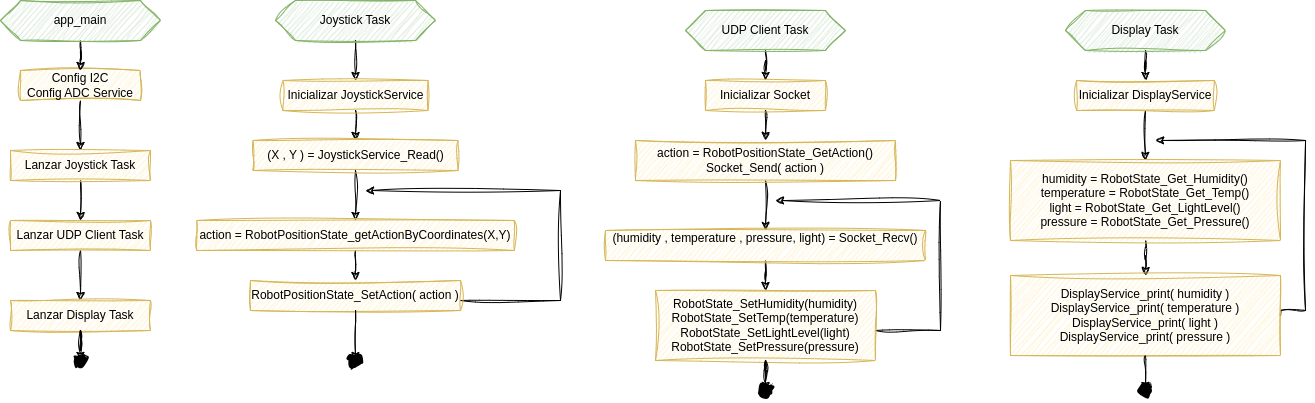

The diagram above was exported from draw.io. Its source (the exported page's mxGraphModel, read from the mxfile embedded in the PNG):
<mxGraphModel dx="1442" dy="916" grid="1" gridSize="10" guides="1" tooltips="1" connect="1" arrows="1" fold="1" page="1" pageScale="1" pageWidth="850" pageHeight="1100" math="0" shadow="0">
  <root>
    <mxCell id="0" />
    <mxCell id="1" parent="0" />
    <mxCell id="2" style="edgeStyle=orthogonalEdgeStyle;rounded=0;orthogonalLoop=1;jettySize=auto;html=1;sketch=1;curveFitting=1;jiggle=2;" edge="1" source="3" target="5" parent="1">
      <mxGeometry relative="1" as="geometry" />
    </mxCell>
    <mxCell id="3" value="Config I2C&lt;div&gt;Config&amp;nbsp;ADC Service&lt;br&gt;&lt;/div&gt;" style="rounded=0;whiteSpace=wrap;html=1;fillColor=#fff2cc;strokeColor=#d6b656;sketch=1;curveFitting=1;jiggle=2;" vertex="1" parent="1">
      <mxGeometry x="60" y="790" width="120" height="30" as="geometry" />
    </mxCell>
    <mxCell id="4" style="edgeStyle=orthogonalEdgeStyle;rounded=0;orthogonalLoop=1;jettySize=auto;html=1;entryX=0.5;entryY=0;entryDx=0;entryDy=0;sketch=1;curveFitting=1;jiggle=2;" edge="1" source="5" target="7" parent="1">
      <mxGeometry relative="1" as="geometry" />
    </mxCell>
    <mxCell id="5" value="Lanzar&amp;nbsp;Joystick Task" style="rounded=0;whiteSpace=wrap;html=1;fillColor=#fff2cc;strokeColor=#d6b656;sketch=1;curveFitting=1;jiggle=2;" vertex="1" parent="1">
      <mxGeometry x="50" y="870" width="140" height="30" as="geometry" />
    </mxCell>
    <mxCell id="6" style="edgeStyle=orthogonalEdgeStyle;rounded=0;orthogonalLoop=1;jettySize=auto;html=1;entryX=0.5;entryY=0;entryDx=0;entryDy=0;sketch=1;curveFitting=1;jiggle=2;" edge="1" source="7" target="8" parent="1">
      <mxGeometry relative="1" as="geometry" />
    </mxCell>
    <mxCell id="7" value="Lanzar&amp;nbsp;UDP Client Task" style="rounded=0;whiteSpace=wrap;html=1;fillColor=#fff2cc;strokeColor=#d6b656;sketch=1;curveFitting=1;jiggle=2;" vertex="1" parent="1">
      <mxGeometry x="50" y="940" width="140" height="30" as="geometry" />
    </mxCell>
    <mxCell id="8" value="Lanzar&amp;nbsp;Display Task" style="rounded=0;whiteSpace=wrap;html=1;fillColor=#fff2cc;strokeColor=#d6b656;sketch=1;curveFitting=1;jiggle=2;" vertex="1" parent="1">
      <mxGeometry x="50" y="1020" width="140" height="30" as="geometry" />
    </mxCell>
    <mxCell id="9" style="edgeStyle=orthogonalEdgeStyle;rounded=0;orthogonalLoop=1;jettySize=auto;html=1;entryX=0.5;entryY=0;entryDx=0;entryDy=0;sketch=1;curveFitting=1;jiggle=2;" edge="1" source="10" target="3" parent="1">
      <mxGeometry relative="1" as="geometry" />
    </mxCell>
    <mxCell id="10" value="app_main" style="shape=hexagon;perimeter=hexagonPerimeter2;whiteSpace=wrap;html=1;fixedSize=1;fillColor=#d5e8d4;strokeColor=#82b366;sketch=1;curveFitting=1;jiggle=2;" vertex="1" parent="1">
      <mxGeometry x="40" y="720" width="160" height="40" as="geometry" />
    </mxCell>
    <mxCell id="11" style="edgeStyle=orthogonalEdgeStyle;rounded=0;orthogonalLoop=1;jettySize=auto;html=1;entryX=0.5;entryY=0;entryDx=0;entryDy=0;exitX=0.5;exitY=1;exitDx=0;exitDy=0;sketch=1;curveFitting=1;jiggle=2;" edge="1" source="20" target="15" parent="1">
      <mxGeometry relative="1" as="geometry" />
    </mxCell>
    <mxCell id="12" style="edgeStyle=orthogonalEdgeStyle;rounded=0;orthogonalLoop=1;jettySize=auto;html=1;entryX=0.5;entryY=0;entryDx=0;entryDy=0;sketch=1;curveFitting=1;jiggle=2;" edge="1" source="13" target="20" parent="1">
      <mxGeometry relative="1" as="geometry" />
    </mxCell>
    <mxCell id="13" value="Joystick Task" style="shape=hexagon;perimeter=hexagonPerimeter2;whiteSpace=wrap;html=1;fixedSize=1;fillColor=#d5e8d4;strokeColor=#82b366;sketch=1;curveFitting=1;jiggle=2;" vertex="1" parent="1">
      <mxGeometry x="315" y="720" width="160" height="40" as="geometry" />
    </mxCell>
    <mxCell id="14" style="edgeStyle=orthogonalEdgeStyle;rounded=0;orthogonalLoop=1;jettySize=auto;html=1;entryX=0.5;entryY=0;entryDx=0;entryDy=0;sketch=1;curveFitting=1;jiggle=2;" edge="1" source="15" target="17" parent="1">
      <mxGeometry relative="1" as="geometry" />
    </mxCell>
    <mxCell id="15" value="(X , Y ) = JoystickService_Read()" style="rounded=0;whiteSpace=wrap;html=1;fillColor=#fff2cc;strokeColor=#d6b656;sketch=1;curveFitting=1;jiggle=2;" vertex="1" parent="1">
      <mxGeometry x="292.5" y="860" width="205" height="30" as="geometry" />
    </mxCell>
    <mxCell id="16" style="edgeStyle=orthogonalEdgeStyle;rounded=0;orthogonalLoop=1;jettySize=auto;html=1;entryX=0.5;entryY=0;entryDx=0;entryDy=0;sketch=1;curveFitting=1;jiggle=2;" edge="1" source="17" target="19" parent="1">
      <mxGeometry relative="1" as="geometry" />
    </mxCell>
    <mxCell id="17" value="action = RobotPositionState_getActionByCoordinates(X,Y)" style="rounded=0;whiteSpace=wrap;html=1;fillColor=#fff2cc;strokeColor=#d6b656;sketch=1;curveFitting=1;jiggle=2;" vertex="1" parent="1">
      <mxGeometry x="236.25" y="940" width="317.5" height="30" as="geometry" />
    </mxCell>
    <mxCell id="18" style="edgeStyle=orthogonalEdgeStyle;rounded=0;orthogonalLoop=1;jettySize=auto;html=1;sketch=1;curveFitting=1;jiggle=2;" edge="1" source="19" parent="1">
      <mxGeometry relative="1" as="geometry">
        <mxPoint x="405" y="910" as="targetPoint" />
        <Array as="points">
          <mxPoint x="600" y="1020" />
          <mxPoint x="600" y="910" />
        </Array>
      </mxGeometry>
    </mxCell>
    <mxCell id="19" value="RobotPositionState_SetAction( action )" style="rounded=0;whiteSpace=wrap;html=1;fillColor=#fff2cc;strokeColor=#d6b656;sketch=1;curveFitting=1;jiggle=2;" vertex="1" parent="1">
      <mxGeometry x="290" y="1000" width="210" height="30" as="geometry" />
    </mxCell>
    <mxCell id="20" value="Inicializar JoystickService" style="rounded=0;whiteSpace=wrap;html=1;fillColor=#fff2cc;strokeColor=#d6b656;sketch=1;curveFitting=1;jiggle=2;" vertex="1" parent="1">
      <mxGeometry x="322.5" y="800" width="145" height="30" as="geometry" />
    </mxCell>
    <mxCell id="21" style="edgeStyle=orthogonalEdgeStyle;rounded=0;orthogonalLoop=1;jettySize=auto;html=1;entryX=0.5;entryY=0;entryDx=0;entryDy=0;exitX=0.5;exitY=1;exitDx=0;exitDy=0;sketch=1;curveFitting=1;jiggle=2;" edge="1" source="30" target="25" parent="1">
      <mxGeometry relative="1" as="geometry" />
    </mxCell>
    <mxCell id="22" style="edgeStyle=orthogonalEdgeStyle;rounded=0;orthogonalLoop=1;jettySize=auto;html=1;entryX=0.5;entryY=0;entryDx=0;entryDy=0;sketch=1;curveFitting=1;jiggle=2;" edge="1" source="23" target="30" parent="1">
      <mxGeometry relative="1" as="geometry" />
    </mxCell>
    <mxCell id="23" value="UDP Client Task" style="shape=hexagon;perimeter=hexagonPerimeter2;whiteSpace=wrap;html=1;fixedSize=1;fillColor=#d5e8d4;strokeColor=#82b366;sketch=1;curveFitting=1;jiggle=2;" vertex="1" parent="1">
      <mxGeometry x="725" y="730" width="160" height="40" as="geometry" />
    </mxCell>
    <mxCell id="24" style="edgeStyle=orthogonalEdgeStyle;rounded=0;orthogonalLoop=1;jettySize=auto;html=1;entryX=0.5;entryY=0;entryDx=0;entryDy=0;sketch=1;curveFitting=1;jiggle=2;" edge="1" source="25" target="27" parent="1">
      <mxGeometry relative="1" as="geometry" />
    </mxCell>
    <mxCell id="25" value="&lt;div&gt;&lt;span style=&quot;background-color: initial;&quot;&gt;action = RobotPositionState_GetAction()&lt;/span&gt;&lt;/div&gt;&lt;div&gt;&lt;span style=&quot;background-color: initial;&quot;&gt;Socket_Send( action )&lt;/span&gt;&lt;br&gt;&lt;/div&gt;" style="rounded=0;whiteSpace=wrap;html=1;fillColor=#fff2cc;strokeColor=#d6b656;sketch=1;curveFitting=1;jiggle=2;" vertex="1" parent="1">
      <mxGeometry x="675" y="860" width="260" height="40" as="geometry" />
    </mxCell>
    <mxCell id="26" style="edgeStyle=orthogonalEdgeStyle;rounded=0;orthogonalLoop=1;jettySize=auto;html=1;entryX=0.5;entryY=0;entryDx=0;entryDy=0;sketch=1;curveFitting=1;jiggle=2;" edge="1" source="27" target="29" parent="1">
      <mxGeometry relative="1" as="geometry" />
    </mxCell>
    <mxCell id="27" value="(humidity , temperature , pressure, light)&amp;nbsp;= Socket_Recv()&lt;div&gt;&lt;br&gt;&lt;/div&gt;" style="rounded=0;whiteSpace=wrap;html=1;fillColor=#fff2cc;strokeColor=#d6b656;sketch=1;curveFitting=1;jiggle=2;" vertex="1" parent="1">
      <mxGeometry x="645" y="950" width="320" height="30" as="geometry" />
    </mxCell>
    <mxCell id="28" style="edgeStyle=orthogonalEdgeStyle;rounded=0;orthogonalLoop=1;jettySize=auto;html=1;sketch=1;curveFitting=1;jiggle=2;" edge="1" source="29" parent="1">
      <mxGeometry relative="1" as="geometry">
        <mxPoint x="815" y="920" as="targetPoint" />
        <Array as="points">
          <mxPoint x="980" y="1050" />
          <mxPoint x="980" y="920" />
        </Array>
      </mxGeometry>
    </mxCell>
    <mxCell id="29" value="RobotState_SetHumidity(humidity)&lt;div&gt;RobotState_SetTemp(temperature)&lt;br&gt;&lt;/div&gt;&lt;div&gt;RobotState_SetLightLevel(light)&lt;br&gt;&lt;/div&gt;&lt;div&gt;RobotState_SetPressure(pressure)&lt;br&gt;&lt;/div&gt;" style="rounded=0;whiteSpace=wrap;html=1;fillColor=#fff2cc;strokeColor=#d6b656;sketch=1;curveFitting=1;jiggle=2;" vertex="1" parent="1">
      <mxGeometry x="695" y="1010" width="220" height="70" as="geometry" />
    </mxCell>
    <mxCell id="30" value="Inicializar&amp;nbsp;Socket" style="rounded=0;whiteSpace=wrap;html=1;fillColor=#fff2cc;strokeColor=#d6b656;sketch=1;curveFitting=1;jiggle=2;" vertex="1" parent="1">
      <mxGeometry x="745" y="800" width="120" height="30" as="geometry" />
    </mxCell>
    <mxCell id="31" style="edgeStyle=orthogonalEdgeStyle;rounded=0;orthogonalLoop=1;jettySize=auto;html=1;entryX=0.5;entryY=0;entryDx=0;entryDy=0;sketch=1;curveFitting=1;jiggle=2;" edge="1" source="32" target="37" parent="1">
      <mxGeometry relative="1" as="geometry" />
    </mxCell>
    <mxCell id="32" value="Display Task" style="shape=hexagon;perimeter=hexagonPerimeter2;whiteSpace=wrap;html=1;fixedSize=1;fillColor=#d5e8d4;strokeColor=#82b366;sketch=1;curveFitting=1;jiggle=2;" vertex="1" parent="1">
      <mxGeometry x="1105" y="730" width="160" height="40" as="geometry" />
    </mxCell>
    <mxCell id="33" style="edgeStyle=orthogonalEdgeStyle;rounded=0;orthogonalLoop=1;jettySize=auto;html=1;entryX=0.5;entryY=0;entryDx=0;entryDy=0;sketch=1;curveFitting=1;jiggle=2;exitX=0.5;exitY=1;exitDx=0;exitDy=0;" edge="1" source="37" target="35" parent="1">
      <mxGeometry relative="1" as="geometry">
        <mxPoint x="1185" y="890" as="sourcePoint" />
      </mxGeometry>
    </mxCell>
    <mxCell id="34" style="edgeStyle=orthogonalEdgeStyle;rounded=0;orthogonalLoop=1;jettySize=auto;html=1;sketch=1;curveFitting=1;jiggle=2;" edge="1" source="35" target="38" parent="1">
      <mxGeometry relative="1" as="geometry" />
    </mxCell>
    <mxCell id="35" value="humidity = RobotState_Get_Humidity()&lt;div&gt;temperature = RobotState_Get_Temp()&lt;br&gt;&lt;/div&gt;&lt;div&gt;light = RobotState_Get_LightLevel()&lt;br&gt;&lt;/div&gt;&lt;div&gt;pressure = RobotState_Get_Pressure()&lt;/div&gt;" style="rounded=0;whiteSpace=wrap;html=1;fillColor=#fff2cc;strokeColor=#d6b656;sketch=1;curveFitting=1;jiggle=2;" vertex="1" parent="1">
      <mxGeometry x="1050" y="880" width="270" height="80" as="geometry" />
    </mxCell>
    <mxCell id="36" style="edgeStyle=orthogonalEdgeStyle;rounded=0;orthogonalLoop=1;jettySize=auto;html=1;sketch=1;curveFitting=1;jiggle=2;exitX=1;exitY=0.5;exitDx=0;exitDy=0;" edge="1" source="38" parent="1">
      <mxGeometry relative="1" as="geometry">
        <mxPoint x="1195" y="860" as="targetPoint" />
        <Array as="points">
          <mxPoint x="1320" y="1030" />
          <mxPoint x="1345" y="1030" />
          <mxPoint x="1345" y="860" />
        </Array>
        <mxPoint x="1320" y="1080" as="sourcePoint" />
      </mxGeometry>
    </mxCell>
    <mxCell id="37" value="Inicializar DisplayService" style="rounded=0;whiteSpace=wrap;html=1;fillColor=#fff2cc;strokeColor=#d6b656;sketch=1;curveFitting=1;jiggle=2;" vertex="1" parent="1">
      <mxGeometry x="1116.25" y="800" width="137.5" height="30" as="geometry" />
    </mxCell>
    <mxCell id="38" value="&lt;div&gt;DisplayService_print( humidity )&lt;br&gt;&lt;div&gt;DisplayService_print( temperature&amp;nbsp;)&lt;br&gt;&lt;/div&gt;&lt;/div&gt;&lt;div&gt;DisplayService_print( light&amp;nbsp;)&lt;br&gt;&lt;/div&gt;&lt;div&gt;DisplayService_print( pressure&amp;nbsp;)&lt;br&gt;&lt;/div&gt;" style="rounded=0;whiteSpace=wrap;html=1;fillColor=#fff2cc;strokeColor=#d6b656;sketch=1;curveFitting=1;jiggle=2;" vertex="1" parent="1">
      <mxGeometry x="1050" y="995" width="270" height="80" as="geometry" />
    </mxCell>
    <mxCell id="39" style="edgeStyle=orthogonalEdgeStyle;rounded=0;orthogonalLoop=1;jettySize=auto;html=1;sketch=1;curveFitting=1;jiggle=2;exitX=0.5;exitY=1;exitDx=0;exitDy=0;" edge="1" source="38" target="44" parent="1">
      <mxGeometry relative="1" as="geometry">
        <mxPoint x="1185" y="1100" as="sourcePoint" />
        <mxPoint x="1185.0526315789475" y="1130" as="targetPoint" />
      </mxGeometry>
    </mxCell>
    <mxCell id="40" value="" style="shape=waypoint;sketch=1;fillStyle=solid;size=6;pointerEvents=1;points=[];fillColor=none;resizable=0;rotatable=0;perimeter=centerPerimeter;snapToPoint=1;strokeWidth=5;curveFitting=1;jiggle=2;" vertex="1" parent="1">
      <mxGeometry x="110" y="1070" width="20" height="20" as="geometry" />
    </mxCell>
    <mxCell id="41" style="edgeStyle=orthogonalEdgeStyle;rounded=0;orthogonalLoop=1;jettySize=auto;html=1;entryX=0.347;entryY=0.042;entryDx=0;entryDy=0;entryPerimeter=0;sketch=1;curveFitting=1;jiggle=2;" edge="1" source="8" target="40" parent="1">
      <mxGeometry relative="1" as="geometry" />
    </mxCell>
    <mxCell id="42" value="" style="shape=waypoint;sketch=1;fillStyle=solid;size=6;pointerEvents=1;points=[];fillColor=none;resizable=0;rotatable=0;perimeter=centerPerimeter;snapToPoint=1;strokeWidth=5;curveFitting=1;jiggle=2;" vertex="1" parent="1">
      <mxGeometry x="385" y="1070" width="20" height="20" as="geometry" />
    </mxCell>
    <mxCell id="43" value="" style="shape=waypoint;sketch=1;fillStyle=solid;size=6;pointerEvents=1;points=[];fillColor=none;resizable=0;rotatable=0;perimeter=centerPerimeter;snapToPoint=1;strokeWidth=5;curveFitting=1;jiggle=2;" vertex="1" parent="1">
      <mxGeometry x="795" y="1100" width="20" height="20" as="geometry" />
    </mxCell>
    <mxCell id="44" value="" style="shape=waypoint;sketch=1;fillStyle=solid;size=6;pointerEvents=1;points=[];fillColor=none;resizable=0;rotatable=0;perimeter=centerPerimeter;snapToPoint=1;strokeWidth=5;curveFitting=1;jiggle=2;" vertex="1" parent="1">
      <mxGeometry x="1175" y="1100" width="20" height="20" as="geometry" />
    </mxCell>
    <mxCell id="45" style="edgeStyle=orthogonalEdgeStyle;rounded=0;orthogonalLoop=1;jettySize=auto;html=1;entryX=0.466;entryY=0.279;entryDx=0;entryDy=0;entryPerimeter=0;sketch=1;curveFitting=1;jiggle=2;" edge="1" source="29" target="43" parent="1">
      <mxGeometry relative="1" as="geometry" />
    </mxCell>
    <mxCell id="46" style="edgeStyle=orthogonalEdgeStyle;rounded=0;orthogonalLoop=1;jettySize=auto;html=1;entryX=0.755;entryY=0.2;entryDx=0;entryDy=0;entryPerimeter=0;sketch=1;curveFitting=1;jiggle=2;" edge="1" source="19" target="42" parent="1">
      <mxGeometry relative="1" as="geometry" />
    </mxCell>
  </root>
</mxGraphModel>